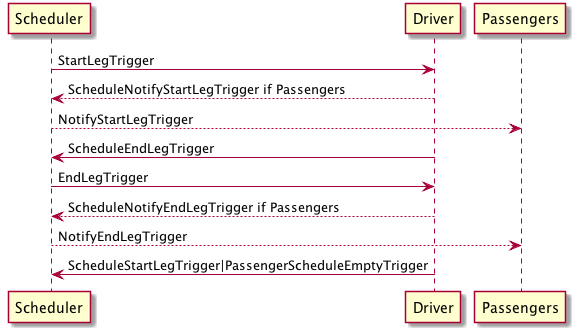

The diagram above was rendered by PlantUML. Its source (embedded in the PNG):
@startuml
Scheduler -> Driver: StartLegTrigger
Driver --> Scheduler: ScheduleNotifyStartLegTrigger if Passengers
Scheduler --> Passengers: NotifyStartLegTrigger
Driver -> Scheduler: ScheduleEndLegTrigger
Scheduler -> Driver: EndLegTrigger
Driver --> Scheduler: ScheduleNotifyEndLegTrigger if Passengers
Scheduler --> Passengers: NotifyEndLegTrigger
Driver -> Scheduler: ScheduleStartLegTrigger|PassengerScheduleEmptyTrigger
@enduml